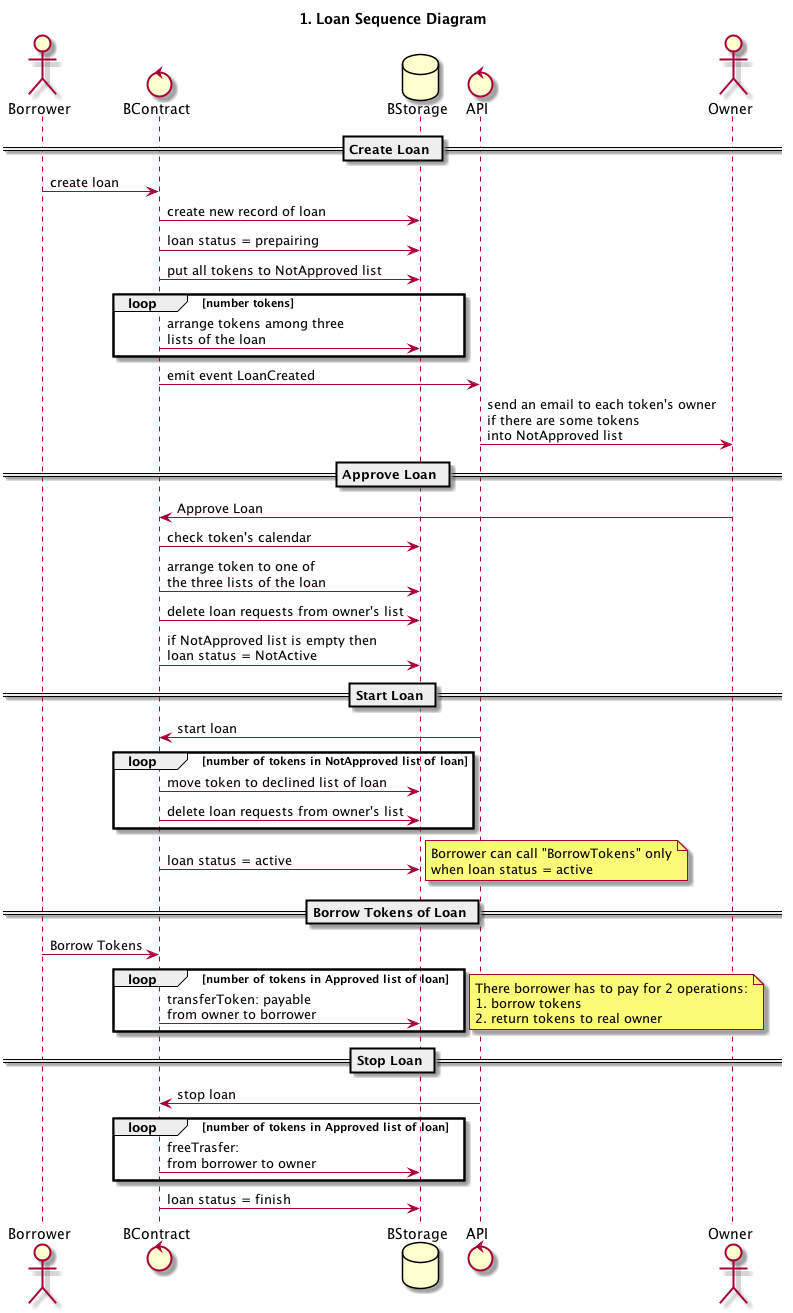

The diagram above was rendered by PlantUML. Its source (embedded in the PNG):
@startuml

title 1. Loan Sequence Diagram

actor Borrower
control BContract
database BStorage
control API
actor Owner

== Create Loan ==

Borrower -> BContract: create loan
BContract -> BStorage: create new record of loan
BContract -> BStorage: loan status = prepairing
BContract -> BStorage: put all tokens to NotApproved list

loop number tokens
  BContract -> BStorage: arrange tokens among three\nlists of the loan
end

BContract -> API: emit event LoanCreated
API -> Owner: send an email to each token's owner\nif there are some tokens\ninto NotApproved list

== Approve Loan ==

Owner -> BContract: Approve Loan
BContract -> BStorage: check token's calendar
BContract -> BStorage: arrange token to one of\nthe three lists of the loan
BContract -> BStorage: delete loan requests from owner's list
BContract -> BStorage: if NotApproved list is empty then\nloan status = NotActive

== Start Loan ==

API -> BContract: start loan
loop number of tokens in NotApproved list of loan
  BContract -> BStorage: move token to declined list of loan
  BContract -> BStorage: delete loan requests from owner's list
end
BContract -> BStorage: loan status = active
note right
  Borrower can call "BorrowTokens" only
  when loan status = active
end note 


== Borrow Tokens of Loan ==

Borrower -> BContract: Borrow Tokens
loop number of tokens in Approved list of loan
  BContract -> BStorage: transferToken: payable\nfrom owner to borrower 
end
note right
  There borrower has to pay for 2 operations:
  1. borrow tokens
  2. return tokens to real owner
end note

== Stop Loan ==

API -> BContract: stop loan
loop number of tokens in Approved list of loan
  BContract -> BStorage: freeTrasfer: \nfrom borrower to owner
end
BContract -> BStorage: loan status = finish

@enduml